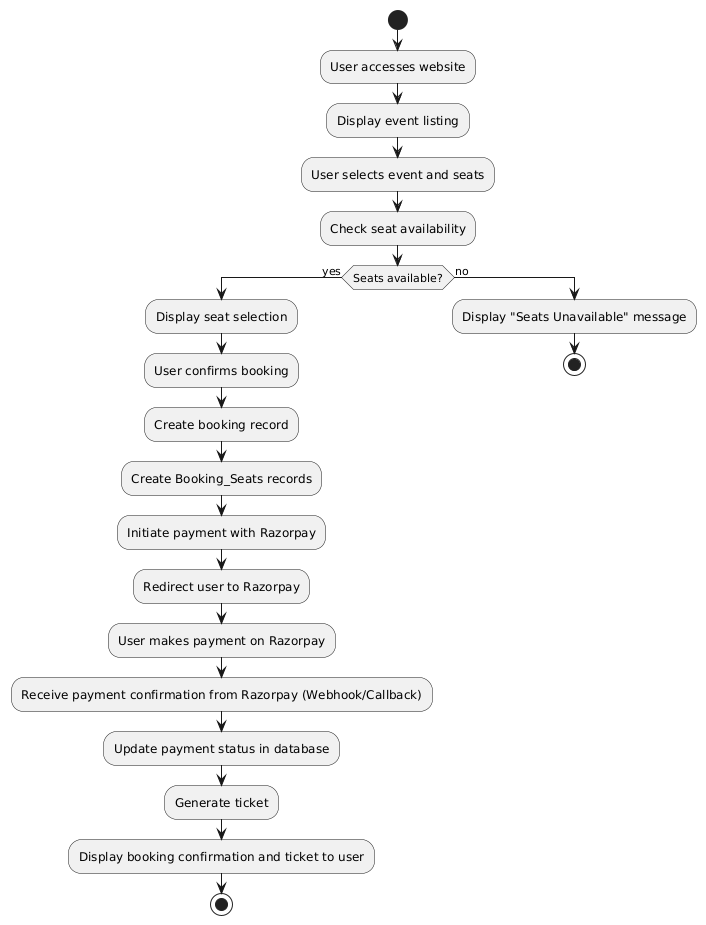

The diagram above was rendered by PlantUML. Its source (embedded in the PNG):
@startuml
start

:User accesses website;

:Display event listing;

:User selects event and seats;

:Check seat availability;

if (Seats available?) then (yes)
    :Display seat selection;
    :User confirms booking;
    :Create booking record;
    :Create Booking_Seats records;
    :Initiate payment with Razorpay;
    :Redirect user to Razorpay;
    :User makes payment on Razorpay;
    :Receive payment confirmation from Razorpay (Webhook/Callback);
    :Update payment status in database;
    :Generate ticket;
    :Display booking confirmation and ticket to user;
    stop
else (no)
    :Display "Seats Unavailable" message;
    stop
endif
@enduml